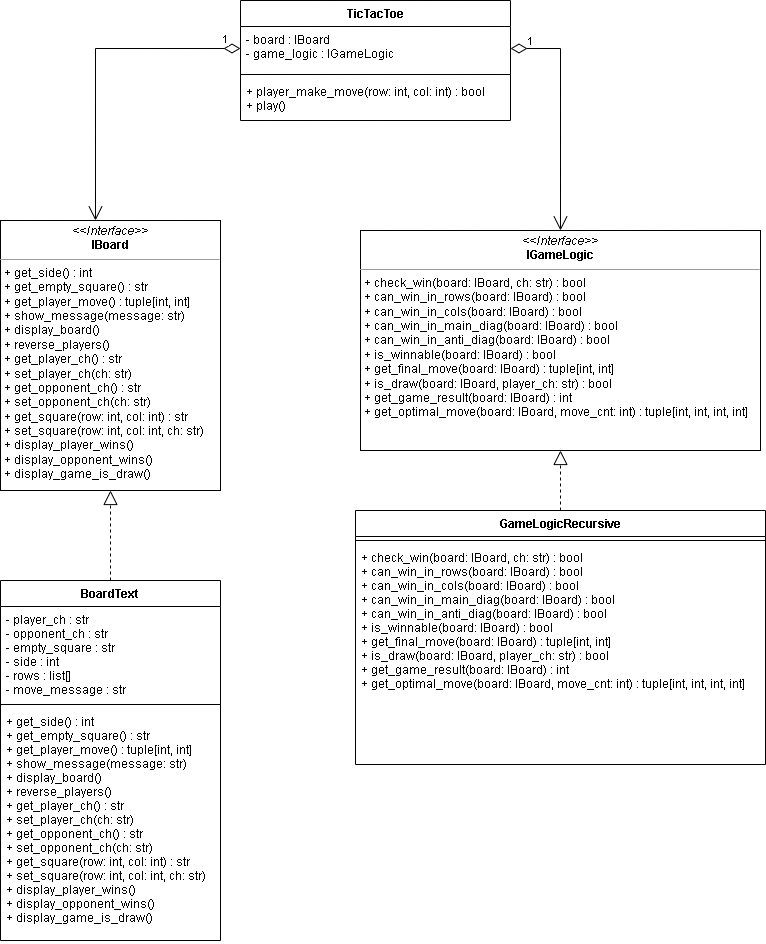

The diagram above was exported from draw.io. Its source (the exported page's mxGraphModel, read from the mxfile embedded in the PNG):
<mxGraphModel dx="1422" dy="754" grid="1" gridSize="10" guides="1" tooltips="1" connect="1" arrows="1" fold="1" page="1" pageScale="1" pageWidth="850" pageHeight="1100" background="#FFFFFF" math="0" shadow="0">
  <root>
    <mxCell id="0" />
    <mxCell id="1" parent="0" />
    <mxCell id="Zu0hH1OLRelk3WRmw929-9" value="GameLogicRecursive" style="swimlane;fontStyle=1;align=center;verticalAlign=top;childLayout=stackLayout;horizontal=1;startSize=26;horizontalStack=0;resizeParent=1;resizeParentMax=0;resizeLast=0;collapsible=1;marginBottom=0;" parent="1" vertex="1">
      <mxGeometry x="425" y="520" width="410" height="254" as="geometry" />
    </mxCell>
    <mxCell id="Zu0hH1OLRelk3WRmw929-11" value="" style="line;strokeWidth=1;fillColor=none;align=left;verticalAlign=middle;spacingTop=-1;spacingLeft=3;spacingRight=3;rotatable=0;labelPosition=right;points=[];portConstraint=eastwest;" parent="Zu0hH1OLRelk3WRmw929-9" vertex="1">
      <mxGeometry y="26" width="410" height="8" as="geometry" />
    </mxCell>
    <mxCell id="Zu0hH1OLRelk3WRmw929-12" value="+ check_win(board: IBoard, ch: str) : bool&#10;+ can_win_in_rows(board: IBoard) : bool&#10;+ can_win_in_cols(board: IBoard) : bool&#10;+ can_win_in_main_diag(board: IBoard) : bool&#10;+ can_win_in_anti_diag(board: IBoard) : bool&#10;+ is_winnable(board: IBoard) : bool&#10;+ get_final_move(board: IBoard) : tuple[int, int]&#10;+ is_draw(board: IBoard, player_ch: str) : bool&#10;+ get_game_result(board: IBoard) : int&#10;+ get_optimal_move(board: IBoard, move_cnt: int) : tuple[int, int, int, int]" style="text;strokeColor=none;fillColor=none;align=left;verticalAlign=top;spacingLeft=4;spacingRight=4;overflow=hidden;rotatable=0;points=[[0,0.5],[1,0.5]];portConstraint=eastwest;" parent="Zu0hH1OLRelk3WRmw929-9" vertex="1">
      <mxGeometry y="34" width="410" height="220" as="geometry" />
    </mxCell>
    <mxCell id="Zu0hH1OLRelk3WRmw929-13" value="TicTacToe" style="swimlane;fontStyle=1;align=center;verticalAlign=top;childLayout=stackLayout;horizontal=1;startSize=26;horizontalStack=0;resizeParent=1;resizeParentMax=0;resizeLast=0;collapsible=1;marginBottom=0;" parent="1" vertex="1">
      <mxGeometry x="310" y="10" width="270" height="120" as="geometry" />
    </mxCell>
    <mxCell id="Zu0hH1OLRelk3WRmw929-14" value="- board : IBoard&#10;- game_logic : IGameLogic" style="text;strokeColor=none;fillColor=none;align=left;verticalAlign=top;spacingLeft=4;spacingRight=4;overflow=hidden;rotatable=0;points=[[0,0.5],[1,0.5]];portConstraint=eastwest;" parent="Zu0hH1OLRelk3WRmw929-13" vertex="1">
      <mxGeometry y="26" width="270" height="44" as="geometry" />
    </mxCell>
    <mxCell id="Zu0hH1OLRelk3WRmw929-15" value="" style="line;strokeWidth=1;fillColor=none;align=left;verticalAlign=middle;spacingTop=-1;spacingLeft=3;spacingRight=3;rotatable=0;labelPosition=right;points=[];portConstraint=eastwest;" parent="Zu0hH1OLRelk3WRmw929-13" vertex="1">
      <mxGeometry y="70" width="270" height="8" as="geometry" />
    </mxCell>
    <mxCell id="Zu0hH1OLRelk3WRmw929-16" value="+ player_make_move(row: int, col: int) : bool&#10;+ play()" style="text;strokeColor=none;fillColor=none;align=left;verticalAlign=top;spacingLeft=4;spacingRight=4;overflow=hidden;rotatable=0;points=[[0,0.5],[1,0.5]];portConstraint=eastwest;" parent="Zu0hH1OLRelk3WRmw929-13" vertex="1">
      <mxGeometry y="78" width="270" height="42" as="geometry" />
    </mxCell>
    <mxCell id="b5LgBWwFHHAowU2el_WI-1" value="1" style="endArrow=open;html=1;endSize=12;startArrow=diamondThin;startSize=14;startFill=0;edgeStyle=orthogonalEdgeStyle;align=left;verticalAlign=bottom;rounded=0;exitX=0;exitY=0.5;exitDx=0;exitDy=0;" parent="1" source="Zu0hH1OLRelk3WRmw929-14" edge="1">
      <mxGeometry x="-0.8824" relative="1" as="geometry">
        <mxPoint x="340" y="390" as="sourcePoint" />
        <mxPoint x="165" y="230" as="targetPoint" />
        <mxPoint as="offset" />
      </mxGeometry>
    </mxCell>
    <mxCell id="b5LgBWwFHHAowU2el_WI-2" value="1" style="endArrow=open;html=1;endSize=12;startArrow=diamondThin;startSize=14;startFill=0;edgeStyle=orthogonalEdgeStyle;align=left;verticalAlign=bottom;rounded=0;exitX=1;exitY=0.5;exitDx=0;exitDy=0;entryX=0.5;entryY=0;entryDx=0;entryDy=0;" parent="1" source="Zu0hH1OLRelk3WRmw929-14" target="b5LgBWwFHHAowU2el_WI-26" edge="1">
      <mxGeometry x="-0.8653" y="-2" relative="1" as="geometry">
        <mxPoint x="340" y="390" as="sourcePoint" />
        <mxPoint x="615" y="240" as="targetPoint" />
        <mxPoint as="offset" />
      </mxGeometry>
    </mxCell>
    <mxCell id="b5LgBWwFHHAowU2el_WI-17" value="BoardText" style="swimlane;fontStyle=1;align=center;verticalAlign=top;childLayout=stackLayout;horizontal=1;startSize=26;horizontalStack=0;resizeParent=1;resizeParentMax=0;resizeLast=0;collapsible=1;marginBottom=0;" parent="1" vertex="1">
      <mxGeometry x="70" y="590" width="220" height="360" as="geometry" />
    </mxCell>
    <mxCell id="b5LgBWwFHHAowU2el_WI-18" value="- player_ch : str&#10;- opponent_ch : str&#10;- empty_square : str&#10;- side : int&#10;- rows : list[]&#10;- move_message : str" style="text;strokeColor=none;fillColor=none;align=left;verticalAlign=top;spacingLeft=4;spacingRight=4;overflow=hidden;rotatable=0;points=[[0,0.5],[1,0.5]];portConstraint=eastwest;" parent="b5LgBWwFHHAowU2el_WI-17" vertex="1">
      <mxGeometry y="26" width="220" height="94" as="geometry" />
    </mxCell>
    <mxCell id="b5LgBWwFHHAowU2el_WI-19" value="" style="line;strokeWidth=1;fillColor=none;align=left;verticalAlign=middle;spacingTop=-1;spacingLeft=3;spacingRight=3;rotatable=0;labelPosition=right;points=[];portConstraint=eastwest;" parent="b5LgBWwFHHAowU2el_WI-17" vertex="1">
      <mxGeometry y="120" width="220" height="8" as="geometry" />
    </mxCell>
    <mxCell id="b5LgBWwFHHAowU2el_WI-20" value="+ get_side() : int&#10;+ get_empty_square() : str&#10;+ get_player_move() : tuple[int, int]&#10;+ show_message(message: str)&#10;+ display_board()&#10;+ reverse_players()&#10;+ get_player_ch() : str&#10;+ set_player_ch(ch: str)&#10;+ get_opponent_ch() : str&#10;+ set_opponent_ch(ch: str)&#10;+ get_square(row: int, col: int) : str&#10;+ set_square(row: int, col: int, ch: str)&#10;+ display_player_wins()&#10;+ display_opponent_wins()&#10;+ display_game_is_draw()" style="text;strokeColor=none;fillColor=none;align=left;verticalAlign=top;spacingLeft=4;spacingRight=4;overflow=hidden;rotatable=0;points=[[0,0.5],[1,0.5]];portConstraint=eastwest;" parent="b5LgBWwFHHAowU2el_WI-17" vertex="1">
      <mxGeometry y="128" width="220" height="232" as="geometry" />
    </mxCell>
    <mxCell id="b5LgBWwFHHAowU2el_WI-21" value="" style="endArrow=block;dashed=1;endFill=0;endSize=12;html=1;rounded=0;exitX=0.5;exitY=0;exitDx=0;exitDy=0;entryX=0.5;entryY=1;entryDx=0;entryDy=0;" parent="1" source="Zu0hH1OLRelk3WRmw929-9" target="b5LgBWwFHHAowU2el_WI-26" edge="1">
      <mxGeometry width="160" relative="1" as="geometry">
        <mxPoint x="340" y="650" as="sourcePoint" />
        <mxPoint x="620" y="510" as="targetPoint" />
      </mxGeometry>
    </mxCell>
    <mxCell id="b5LgBWwFHHAowU2el_WI-22" value="" style="endArrow=block;dashed=1;endFill=0;endSize=12;html=1;rounded=0;exitX=0.5;exitY=0;exitDx=0;exitDy=0;entryX=0.5;entryY=1;entryDx=0;entryDy=0;" parent="1" source="b5LgBWwFHHAowU2el_WI-17" target="b5LgBWwFHHAowU2el_WI-25" edge="1">
      <mxGeometry width="160" relative="1" as="geometry">
        <mxPoint x="365" y="670" as="sourcePoint" />
        <mxPoint x="165" y="510" as="targetPoint" />
      </mxGeometry>
    </mxCell>
    <mxCell id="b5LgBWwFHHAowU2el_WI-25" value="&lt;p style=&quot;margin: 0px ; margin-top: 4px ; text-align: center&quot;&gt;&lt;i&gt;&amp;lt;&amp;lt;Interface&amp;gt;&amp;gt;&lt;/i&gt;&lt;br&gt;&lt;b&gt;IBoard&lt;/b&gt;&lt;/p&gt;&lt;hr size=&quot;1&quot;&gt;&lt;p style=&quot;margin: 0px ; margin-left: 4px&quot;&gt;+ get_side() : int&lt;/p&gt;&lt;p style=&quot;margin: 0px ; margin-left: 4px&quot;&gt;+ get_empty_square() : str&lt;/p&gt;&lt;p style=&quot;margin: 0px ; margin-left: 4px&quot;&gt;+ get_player_move() : tuple[int, int]&lt;br style=&quot;padding: 0px ; margin: 0px&quot;&gt;+ show_message(message: str)&lt;br style=&quot;padding: 0px ; margin: 0px&quot;&gt;+ display_board()&lt;br style=&quot;padding: 0px ; margin: 0px&quot;&gt;+ reverse_players()&lt;/p&gt;&lt;p style=&quot;margin: 0px ; margin-left: 4px&quot;&gt;+ get_player_ch() : str&lt;br style=&quot;padding: 0px ; margin: 0px&quot;&gt;+ set_player_ch(ch: str)&lt;/p&gt;&lt;p style=&quot;margin: 0px ; margin-left: 4px&quot;&gt;+ get_opponent_ch() : str&lt;br style=&quot;padding: 0px ; margin: 0px&quot;&gt;+ set_opponent_ch(ch: str)&lt;br style=&quot;padding: 0px ; margin: 0px&quot;&gt;+ get_square(row: int, col: int) : str&lt;br style=&quot;padding: 0px ; margin: 0px&quot;&gt;+ set_square(row: int, col: int, ch: str)&lt;br style=&quot;padding: 0px ; margin: 0px&quot;&gt;+ display_player_wins()&lt;br style=&quot;padding: 0px ; margin: 0px&quot;&gt;+ display_opponent_wins()&lt;br style=&quot;padding: 0px ; margin: 0px&quot;&gt;+ display_game_is_draw()&lt;br&gt;&lt;/p&gt;" style="verticalAlign=top;align=left;overflow=fill;fontSize=12;fontFamily=Helvetica;html=1;" parent="1" vertex="1">
      <mxGeometry x="70" y="230" width="220" height="270" as="geometry" />
    </mxCell>
    <mxCell id="b5LgBWwFHHAowU2el_WI-26" value="&lt;p style=&quot;margin: 0px ; margin-top: 4px ; text-align: center&quot;&gt;&lt;i&gt;&amp;lt;&amp;lt;Interface&amp;gt;&amp;gt;&lt;/i&gt;&lt;br&gt;&lt;b&gt;IGameLogic&lt;/b&gt;&lt;/p&gt;&lt;hr size=&quot;1&quot;&gt;&lt;p style=&quot;margin: 0px ; margin-left: 4px&quot;&gt;+ check_win(board: IBoard, ch: str) : bool&lt;br style=&quot;padding: 0px ; margin: 0px&quot;&gt;+ can_win_in_rows(board: IBoard) : bool&lt;br style=&quot;padding: 0px ; margin: 0px&quot;&gt;+ can_win_in_cols(board: IBoard) : bool&lt;br style=&quot;padding: 0px ; margin: 0px&quot;&gt;+ can_win_in_main_diag(board: IBoard) : bool&lt;br style=&quot;padding: 0px ; margin: 0px&quot;&gt;+ can_win_in_anti_diag(board: IBoard) : bool&lt;br style=&quot;padding: 0px ; margin: 0px&quot;&gt;+ is_winnable(board: IBoard) : bool&lt;br style=&quot;padding: 0px ; margin: 0px&quot;&gt;+ get_final_move(board: IBoard) : tuple[int, int]&lt;br style=&quot;padding: 0px ; margin: 0px&quot;&gt;+ is_draw(board: IBoard, player_ch: str) : bool&lt;br style=&quot;padding: 0px ; margin: 0px&quot;&gt;+ get_game_result(board: IBoard) : int&lt;br style=&quot;padding: 0px ; margin: 0px&quot;&gt;+ get_optimal_move(board: IBoard, move_cnt: int) : tuple[int, int, int, int]&lt;br&gt;&lt;/p&gt;" style="verticalAlign=top;align=left;overflow=fill;fontSize=12;fontFamily=Helvetica;html=1;" parent="1" vertex="1">
      <mxGeometry x="430" y="240" width="400" height="220" as="geometry" />
    </mxCell>
  </root>
</mxGraphModel>